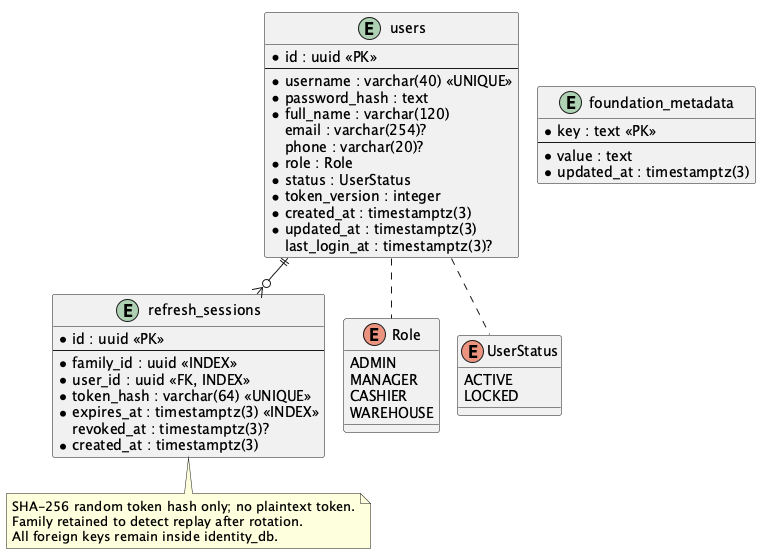

The diagram above was rendered by PlantUML. Its source (embedded in the PNG):
@startuml
!pragma layout smetana
entity users {
 * id : uuid <<PK>>
 --
 * username : varchar(40) <<UNIQUE>>
 * password_hash : text
 * full_name : varchar(120)
 email : varchar(254)?
 phone : varchar(20)?
 * role : Role
 * status : UserStatus
 * token_version : integer
 * created_at : timestamptz(3)
 * updated_at : timestamptz(3)
 last_login_at : timestamptz(3)?
}
entity refresh_sessions {
 * id : uuid <<PK>>
 --
 * family_id : uuid <<INDEX>>
 * user_id : uuid <<FK, INDEX>>
 * token_hash : varchar(64) <<UNIQUE>>
 * expires_at : timestamptz(3) <<INDEX>>
 revoked_at : timestamptz(3)?
 * created_at : timestamptz(3)
}
entity foundation_metadata {
 * key : text <<PK>>
 --
 * value : text
 * updated_at : timestamptz(3)
}
enum Role {
 ADMIN
 MANAGER
 CASHIER
 WAREHOUSE
}
enum UserStatus {
 ACTIVE
 LOCKED
}
users ||--o{ refresh_sessions
users .. Role
users .. UserStatus
note bottom of refresh_sessions
SHA-256 random token hash only; no plaintext token.
Family retained to detect replay after rotation.
All foreign keys remain inside identity_db.
end note
@enduml